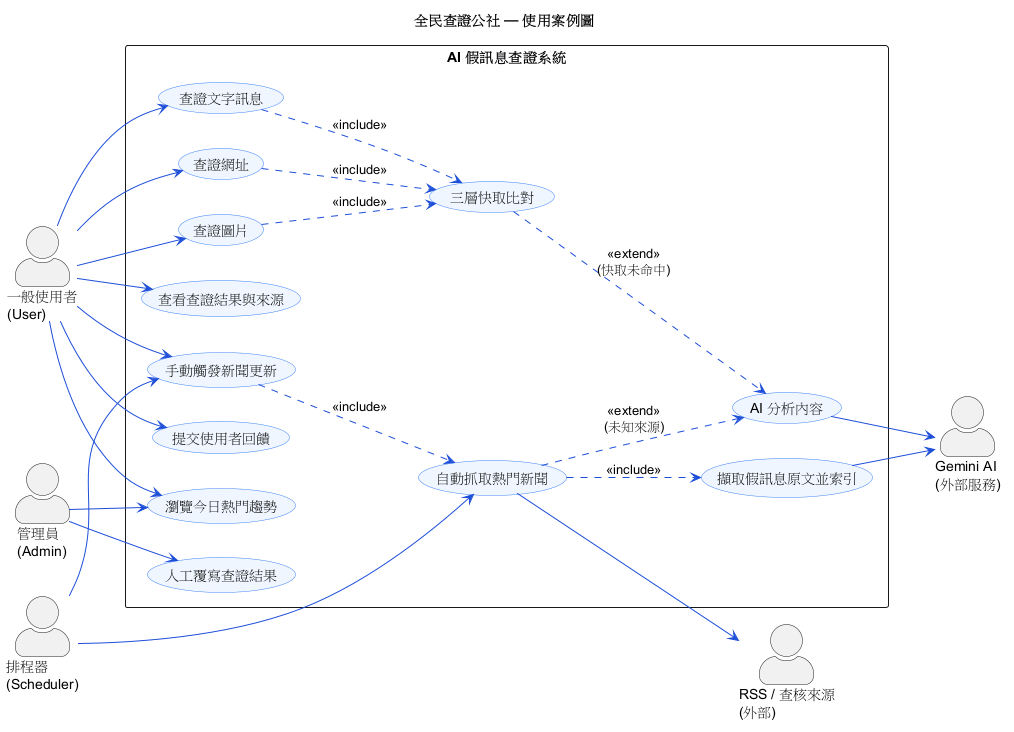

The diagram above was rendered by PlantUML. Its source (embedded in the PNG):
@startuml usecase
' ============================================================
'  使用案例圖 (Use Case Diagram)
'  全民查證公社 — AI 假訊息查證系統
' ============================================================
left to right direction
skinparam backgroundColor #FFFFFF
skinparam shadowing false
skinparam packageStyle rectangle
skinparam actorStyle awesome
skinparam usecase {
  BackgroundColor #EFF6FF
  BorderColor #3B82F6
  ArrowColor #1D4ED8
}

title 全民查證公社 — 使用案例圖

' ── 角色 (Actors) ──
actor "一般使用者\n(User)"      as User
actor "管理員\n(Admin)"        as Admin
actor "排程器\n(Scheduler)"     as Scheduler
actor "Gemini AI\n(外部服務)"   as Gemini
actor "RSS / 查核來源\n(外部)"   as RSS

rectangle "AI 假訊息查證系統" {
  ' ── 使用者功能 ──
  usecase "查證文字訊息"        as UC_Text
  usecase "查證網址"           as UC_Url
  usecase "查證圖片"           as UC_Image
  usecase "瀏覽今日熱門趨勢"     as UC_Trending
  usecase "查看查證結果與來源"   as UC_Result
  usecase "提交使用者回饋"       as UC_Feedback
  usecase "手動觸發新聞更新"     as UC_Refresh

  ' ── 系統 / 排程功能 ──
  usecase "自動抓取熱門新聞"     as UC_Fetch
  usecase "擷取假訊息原文並索引"  as UC_Index
  usecase "AI 分析內容"         as UC_Analyze
  usecase "三層快取比對"        as UC_Cache

  ' ── 管理員功能 ──
  usecase "人工覆寫查證結果"     as UC_Override
}

' ── 使用者關聯 ──
User --> UC_Text
User --> UC_Url
User --> UC_Image
User --> UC_Trending
User --> UC_Result
User --> UC_Feedback
User --> UC_Refresh

' ── 管理員關聯 ──
Admin --> UC_Override
Admin --> UC_Trending

' ── 排程器關聯 ──
Scheduler --> UC_Fetch
Scheduler --> UC_Refresh

' ── include / extend 關係 ──
UC_Text  ..> UC_Cache   : <<include>>
UC_Url   ..> UC_Cache   : <<include>>
UC_Image ..> UC_Cache   : <<include>>
UC_Cache ..> UC_Analyze : <<extend>>\n(快取未命中)
UC_Fetch ..> UC_Index   : <<include>>
UC_Fetch ..> UC_Analyze : <<extend>>\n(未知來源)
UC_Refresh ..> UC_Fetch : <<include>>

' ── 外部服務關聯 ──
UC_Analyze --> Gemini
UC_Index   --> Gemini
UC_Fetch   --> RSS

@enduml